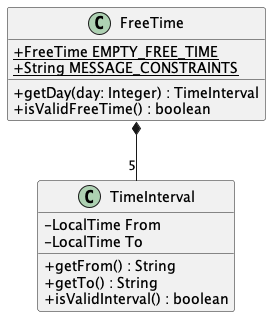

The diagram above was rendered by PlantUML. Its source (embedded in the PNG):
@startuml
skinparam classAttributeIconSize 0
class FreeTime {
    + {static} FreeTime EMPTY_FREE_TIME
    + {static} String MESSAGE_CONSTRAINTS
    + getDay(day: Integer) : TimeInterval
    + isValidFreeTime() : boolean
}

class TimeInterval {
  - LocalTime From
  - LocalTime To
  + getFrom() : String
  + getTo() : String
  + isValidInterval() : boolean
}

FreeTime *-- "5" TimeInterval
@enduml